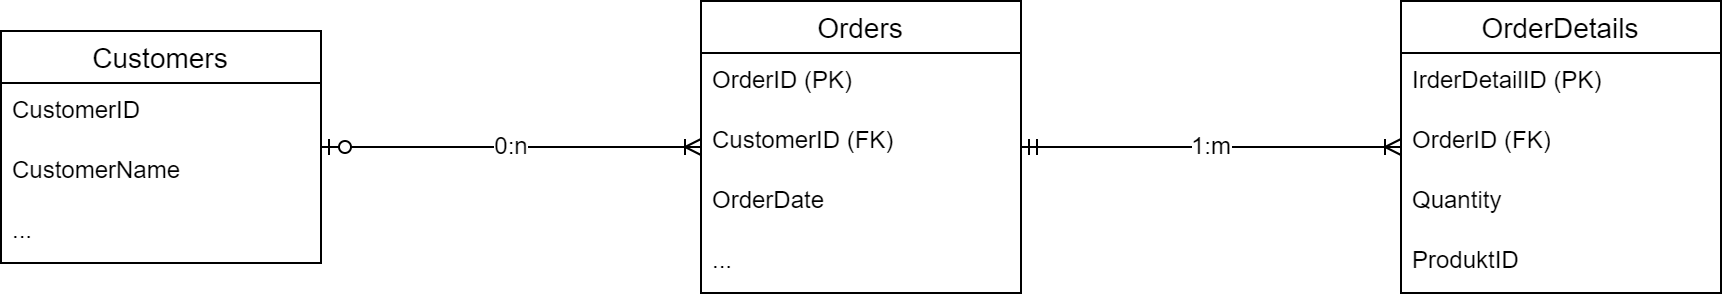

The diagram above was exported from draw.io. Its source (the exported page's mxGraphModel, read from the mxfile embedded in the PNG):
<mxGraphModel dx="1232" dy="1097" grid="1" gridSize="10" guides="1" tooltips="1" connect="1" arrows="1" fold="1" page="1" pageScale="1" pageWidth="1169" pageHeight="827" math="0" shadow="0">
  <root>
    <mxCell id="0" />
    <mxCell id="1" parent="0" />
    <mxCell id="x_IdgHNljDErOoWczg61-1" value="Customers" style="swimlane;fontStyle=0;childLayout=stackLayout;horizontal=1;startSize=26;horizontalStack=0;resizeParent=1;resizeParentMax=0;resizeLast=0;collapsible=1;marginBottom=0;align=center;fontSize=14;" vertex="1" parent="1">
      <mxGeometry x="80" y="500" width="160" height="116" as="geometry" />
    </mxCell>
    <mxCell id="x_IdgHNljDErOoWczg61-2" value="CustomerID" style="text;strokeColor=none;fillColor=none;spacingLeft=4;spacingRight=4;overflow=hidden;rotatable=0;points=[[0,0.5],[1,0.5]];portConstraint=eastwest;fontSize=12;whiteSpace=wrap;html=1;" vertex="1" parent="x_IdgHNljDErOoWczg61-1">
      <mxGeometry y="26" width="160" height="30" as="geometry" />
    </mxCell>
    <mxCell id="x_IdgHNljDErOoWczg61-4" value="CustomerName" style="text;strokeColor=none;fillColor=none;spacingLeft=4;spacingRight=4;overflow=hidden;rotatable=0;points=[[0,0.5],[1,0.5]];portConstraint=eastwest;fontSize=12;whiteSpace=wrap;html=1;" vertex="1" parent="x_IdgHNljDErOoWczg61-1">
      <mxGeometry y="56" width="160" height="30" as="geometry" />
    </mxCell>
    <mxCell id="x_IdgHNljDErOoWczg61-3" value="..." style="text;strokeColor=none;fillColor=none;spacingLeft=4;spacingRight=4;overflow=hidden;rotatable=0;points=[[0,0.5],[1,0.5]];portConstraint=eastwest;fontSize=12;whiteSpace=wrap;html=1;" vertex="1" parent="x_IdgHNljDErOoWczg61-1">
      <mxGeometry y="86" width="160" height="30" as="geometry" />
    </mxCell>
    <mxCell id="x_IdgHNljDErOoWczg61-5" value="Orders" style="swimlane;fontStyle=0;childLayout=stackLayout;horizontal=1;startSize=26;horizontalStack=0;resizeParent=1;resizeParentMax=0;resizeLast=0;collapsible=1;marginBottom=0;align=center;fontSize=14;" vertex="1" parent="1">
      <mxGeometry x="430" y="485" width="160" height="146" as="geometry" />
    </mxCell>
    <mxCell id="x_IdgHNljDErOoWczg61-6" value="OrderID (PK)" style="text;strokeColor=none;fillColor=none;spacingLeft=4;spacingRight=4;overflow=hidden;rotatable=0;points=[[0,0.5],[1,0.5]];portConstraint=eastwest;fontSize=12;whiteSpace=wrap;html=1;" vertex="1" parent="x_IdgHNljDErOoWczg61-5">
      <mxGeometry y="26" width="160" height="30" as="geometry" />
    </mxCell>
    <mxCell id="x_IdgHNljDErOoWczg61-7" value="CustomerID (FK)" style="text;strokeColor=none;fillColor=none;spacingLeft=4;spacingRight=4;overflow=hidden;rotatable=0;points=[[0,0.5],[1,0.5]];portConstraint=eastwest;fontSize=12;whiteSpace=wrap;html=1;" vertex="1" parent="x_IdgHNljDErOoWczg61-5">
      <mxGeometry y="56" width="160" height="30" as="geometry" />
    </mxCell>
    <mxCell id="x_IdgHNljDErOoWczg61-8" value="OrderDate" style="text;strokeColor=none;fillColor=none;spacingLeft=4;spacingRight=4;overflow=hidden;rotatable=0;points=[[0,0.5],[1,0.5]];portConstraint=eastwest;fontSize=12;whiteSpace=wrap;html=1;" vertex="1" parent="x_IdgHNljDErOoWczg61-5">
      <mxGeometry y="86" width="160" height="30" as="geometry" />
    </mxCell>
    <mxCell id="x_IdgHNljDErOoWczg61-9" value="...&lt;div&gt;&lt;br&gt;&lt;/div&gt;" style="text;strokeColor=none;fillColor=none;spacingLeft=4;spacingRight=4;overflow=hidden;rotatable=0;points=[[0,0.5],[1,0.5]];portConstraint=eastwest;fontSize=12;whiteSpace=wrap;html=1;" vertex="1" parent="x_IdgHNljDErOoWczg61-5">
      <mxGeometry y="116" width="160" height="30" as="geometry" />
    </mxCell>
    <mxCell id="x_IdgHNljDErOoWczg61-10" value="0:n" style="edgeStyle=entityRelationEdgeStyle;fontSize=12;html=1;endArrow=ERoneToMany;startArrow=ERzeroToOne;rounded=0;" edge="1" parent="1" source="x_IdgHNljDErOoWczg61-1" target="x_IdgHNljDErOoWczg61-5">
      <mxGeometry width="100" height="100" relative="1" as="geometry">
        <mxPoint x="290" y="760" as="sourcePoint" />
        <mxPoint x="390" y="660" as="targetPoint" />
        <Array as="points">
          <mxPoint x="200" y="550" />
        </Array>
      </mxGeometry>
    </mxCell>
    <mxCell id="x_IdgHNljDErOoWczg61-11" value="OrderDetails" style="swimlane;fontStyle=0;childLayout=stackLayout;horizontal=1;startSize=26;horizontalStack=0;resizeParent=1;resizeParentMax=0;resizeLast=0;collapsible=1;marginBottom=0;align=center;fontSize=14;" vertex="1" parent="1">
      <mxGeometry x="780" y="485" width="160" height="146" as="geometry" />
    </mxCell>
    <mxCell id="x_IdgHNljDErOoWczg61-12" value="IrderDetailID (PK)" style="text;strokeColor=none;fillColor=none;spacingLeft=4;spacingRight=4;overflow=hidden;rotatable=0;points=[[0,0.5],[1,0.5]];portConstraint=eastwest;fontSize=12;whiteSpace=wrap;html=1;" vertex="1" parent="x_IdgHNljDErOoWczg61-11">
      <mxGeometry y="26" width="160" height="30" as="geometry" />
    </mxCell>
    <mxCell id="x_IdgHNljDErOoWczg61-13" value="OrderID (FK)" style="text;strokeColor=none;fillColor=none;spacingLeft=4;spacingRight=4;overflow=hidden;rotatable=0;points=[[0,0.5],[1,0.5]];portConstraint=eastwest;fontSize=12;whiteSpace=wrap;html=1;" vertex="1" parent="x_IdgHNljDErOoWczg61-11">
      <mxGeometry y="56" width="160" height="30" as="geometry" />
    </mxCell>
    <mxCell id="x_IdgHNljDErOoWczg61-15" value="Quantity" style="text;strokeColor=none;fillColor=none;spacingLeft=4;spacingRight=4;overflow=hidden;rotatable=0;points=[[0,0.5],[1,0.5]];portConstraint=eastwest;fontSize=12;whiteSpace=wrap;html=1;" vertex="1" parent="x_IdgHNljDErOoWczg61-11">
      <mxGeometry y="86" width="160" height="30" as="geometry" />
    </mxCell>
    <mxCell id="x_IdgHNljDErOoWczg61-14" value="ProduktID" style="text;strokeColor=none;fillColor=none;spacingLeft=4;spacingRight=4;overflow=hidden;rotatable=0;points=[[0,0.5],[1,0.5]];portConstraint=eastwest;fontSize=12;whiteSpace=wrap;html=1;" vertex="1" parent="x_IdgHNljDErOoWczg61-11">
      <mxGeometry y="116" width="160" height="30" as="geometry" />
    </mxCell>
    <mxCell id="x_IdgHNljDErOoWczg61-16" value="1:m" style="edgeStyle=entityRelationEdgeStyle;fontSize=12;html=1;endArrow=ERoneToMany;startArrow=ERmandOne;rounded=0;" edge="1" parent="1" source="x_IdgHNljDErOoWczg61-5" target="x_IdgHNljDErOoWczg61-11">
      <mxGeometry width="100" height="100" relative="1" as="geometry">
        <mxPoint x="530" y="810" as="sourcePoint" />
        <mxPoint x="630" y="710" as="targetPoint" />
      </mxGeometry>
    </mxCell>
  </root>
</mxGraphModel>